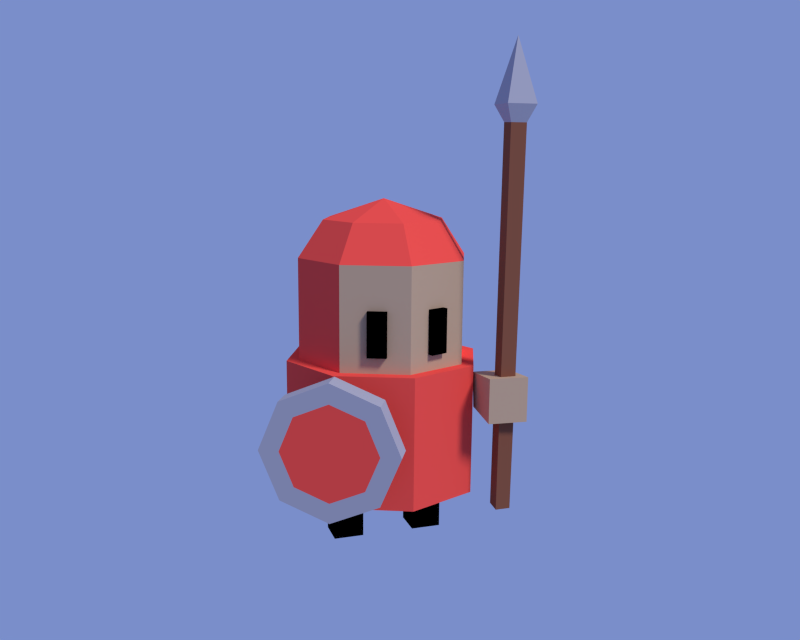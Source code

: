 # Source: solder_human.blend  (saved by Blender 2.75.0; exported with 4.5.12 LTS)
import bpy
from mathutils import Matrix  # noqa: F401  (used for matrix-valued properties, if any)

bpy.ops.wm.read_factory_settings(use_empty=True)
scene = bpy.context.scene
scene.name = 'Scene'

# ---- collections
col_collection_1 = bpy.data.collections.new('Collection 1'); scene.collection.children.link(col_collection_1)
col_collection_2 = bpy.data.collections.new('Collection 2'); scene.collection.children.link(col_collection_2)
col_collection_2.hide_render = True
col_collection_2.hide_viewport = True

# ---- materials (node trees are filled in below, after node groups)
mat_1 = bpy.data.materials.new('1')
mat_1.alpha_threshold = 0.0
mat_1.use_transparent_shadow = False
mat_1.diffuse_color = (1.0, 0.08921, 0.06944, 1.0)
mat_1.roughness = 0.5
mat_1.specular_intensity = 0.0
mat_1.line_color = (0.0, 0.0, 0.0, 1.0)
mat_2 = bpy.data.materials.new('2')
mat_2.alpha_threshold = 0.0
mat_2.use_transparent_shadow = False
mat_2.diffuse_color = (0.5815, 0.3945, 0.2513, 1.0)
mat_2.roughness = 0.5
mat_2.specular_intensity = 0.0
mat_3 = bpy.data.materials.new('3')
mat_3.alpha_threshold = 0.0
mat_3.use_transparent_shadow = False
mat_3.diffuse_color = (0.0, 0.0, 0.0, 1.0)
mat_3.roughness = 0.5
mat_3.specular_intensity = 0.0
mat_4 = bpy.data.materials.new('4')
mat_4.alpha_threshold = 0.0
mat_4.use_transparent_shadow = False
mat_4.diffuse_color = (0.4352, 0.4206, 0.477, 1.0)
mat_4.roughness = 0.5
mat_4.specular_intensity = 0.0
mat_6 = bpy.data.materials.new('6')
mat_6.alpha_threshold = 0.0
mat_6.use_transparent_shadow = False
mat_6.diffuse_color = (0.2582, 0.09306, 0.05286, 1.0)
mat_6.roughness = 0.5
mat_6.specular_intensity = 0.0

# ---- material node trees

# ---- world
world_world = bpy.data.worlds.new('World'); scene.world = world_world
world_world.color = (0.1953, 0.2714, 0.5926)
world_world.use_sun_shadow = False
world_world.sun_shadow_jitter_overblur = 0.0
world_world.cycles.sampling_method = 'MANUAL'
world_world.cycles.sample_map_resolution = 256
world_world.light_settings.ao_factor = 0.8133

# ---- cameras
cam_camera_001 = bpy.data.cameras.new('Camera.001')
cam_camera_001.clip_end = 100.0
cam_camera_001.lens = 35.0
cam_camera_001.sensor_width = 32.0
cam_camera_001.sensor_height = 18.0
cam_camera_001.display_size = 2.0
cam_camera_001.dof.focus_distance = 0.0
cam_camera_001.dof.aperture_fstop = 128.0
cam_camera_001.dof.aperture_blades = 6

# ---- lights
light_spot = bpy.data.lights.new('Spot', 'SUN')
light_spot.transmission_factor = 0.0
light_spot.angle = 0.1993
light_spot.energy = 2.02
light_spot.shadow_buffer_clip_start = 0.5
light_spot.shadow_soft_size = 0.1
light_spot.shadow_cascade_max_distance = 1000.0
light_spot.cycles.use_multiple_importance_sampling = False

# ---- meshes
me_cylinder_003 = bpy.data.meshes.new('Cylinder.003')
me_cylinder_003.from_pydata([(-0.4566, -0.8798, 1.626), (-0.4566, -0.8798, 2.095), (-0.421, -0.7994, 1.626), (-0.421, -0.7994, 2.095), (-0.2616, -0.9663, 1.626), (-0.2616, -0.9663, 2.095), (-0.2259, -0.8859, 1.626), (-0.2259, -0.8859, 2.095)], [], [(1, 3, 2, 0), (7, 5, 4, 6), (5, 1, 0, 4), (0, 2, 6, 4), (5, 7, 3, 1)])
me_cylinder_003.polygons.foreach_set('material_index', [2, 2, 2, 2, 2])
me_cylinder_003.materials.append(mat_1)
me_cylinder_003.materials.append(mat_2)
me_cylinder_003.materials.append(mat_3)
me_cylinder_003.use_remesh_preserve_volume = False
me_cylinder_003.use_remesh_preserve_attributes = False
me_cylinder_003.use_mirror_vertex_groups = False
me_cylinder_003.update()
me_cube_001 = bpy.data.meshes.new('Cube.001')
me_cube_001.from_pydata([(-0.7764, -0.9766, -0.7716), (-0.7764, -0.9766, 0.7763), (-0.6562, 0.6243, -0.6257), (-0.7303, 0.5791, 0.6468), (0.5625, -1.091, -0.7716), (0.5625, -1.091, 0.7763), (0.7091, 0.4863, -0.5903), (0.5989, 0.516, 0.6438), (-0.2639, -0.6435, -4.001), (-0.286, -0.9236, 9.06), (-0.2616, -0.1508, -3.941), (-0.2835, -0.3984, 9.073), (0.2555, -0.646, -4.001), (0.2638, -0.9262, 9.06), (0.2578, -0.1533, -3.941), (0.2663, -0.401, 9.073), (-0.006468, -0.652, 11.73), (0.5047, -1.144, 9.63), (-0.5176, -1.144, 9.63), (-0.5176, -0.122, 9.628), (0.5047, -0.122, 9.628)], [], [(1, 3, 2, 0), (3, 7, 6, 2), (7, 5, 4, 6), (5, 1, 0, 4), (0, 2, 6, 4), (5, 7, 3, 1), (10, 14, 12, 8), (10, 11, 15, 14), (8, 9, 11, 10), (12, 13, 9, 8), (14, 15, 13, 12), (19, 18, 16), (17, 20, 16), (20, 19, 16), (18, 17, 16), (13, 15, 20, 17), (9, 13, 17, 18), (15, 11, 19, 20), (11, 9, 18, 19)])
me_cube_001.polygons.foreach_set('material_index', [1, 1, 1, 1, 1, 1, 3, 3, 3, 3, 3, 2, 2, 2, 2, 2, 2, 2, 2])
me_cube_001.materials.append(mat_1)
me_cube_001.materials.append(mat_2)
me_cube_001.materials.append(mat_4)
me_cube_001.materials.append(mat_6)
me_cube_001.use_remesh_preserve_volume = False
me_cube_001.use_remesh_preserve_attributes = False
me_cube_001.use_mirror_vertex_groups = False
me_cube_001.update()
me_cylinder_002 = bpy.data.meshes.new('Cylinder.002')
me_cylinder_002.from_pydata([(0.4209, 0.1524, -0.5368), (-0.233, 0.1524, -0.5368), (0.3948, 0.1707, 2.696), (-0.2068, 0.1707, 2.696), (0.4209, -0.5015, -0.5472), (-0.233, -0.5015, -0.5472), (0.3948, -0.4212, 1.948), (-0.2068, -0.4212, 1.948), (0.5864, -0.6603, -1.51), (0.7705, -0.219, -1.876), (1.032, -0.219, -1.876), (1.032, -0.1815, 0.289), (0.7715, -0.8442, -1.358), (0.7715, -0.8067, 0.808), (0.1419, -1.103, -1.143), (0.1419, -1.066, 1.023), (-0.4877, -0.8442, -1.358), (-0.4877, -0.8067, 0.808), (-0.7485, -0.219, -1.876), (-0.7485, -0.1815, 0.289), (-0.4877, 0.4061, -2.395), (-0.4877, 0.4436, -0.2299), (0.1419, 0.6651, -2.61), (0.1419, 0.7026, -0.4448), (0.7715, 0.4061, -2.395), (0.7715, 0.4436, -0.2299), (0.1419, -0.8431, -1.358), (-0.3025, -0.6603, -1.51), (-0.4866, -0.219, -1.876), (-0.3025, 0.2223, -2.243), (0.1419, 0.4051, -2.394), (0.5864, 0.2223, -2.243)], [], [(1, 3, 2, 0), (3, 7, 6, 2), (7, 5, 4, 6), (0, 2, 6, 4), (5, 7, 3, 1), (12, 14, 26, 8), (10, 11, 13, 12), (10, 12, 8, 9), (12, 13, 15, 14), (18, 20, 29, 28), (14, 15, 17, 16), (16, 18, 28, 27), (16, 17, 19, 18), (22, 24, 31, 30), (18, 19, 21, 20), (24, 10, 9, 31), (9, 8, 26, 27, 28, 29, 30, 31), (20, 21, 23, 22), (13, 11, 25, 23, 21, 19, 17, 15), (24, 25, 11, 10), (22, 23, 25, 24), (20, 22, 30, 29), (14, 16, 27, 26)])
me_cylinder_002.polygons.foreach_set('material_index', [1, 1, 1, 1, 1, 2, 2, 2, 2, 2, 2, 2, 2, 2, 2, 2, 0, 2, 2, 2, 2, 2, 2])
me_cylinder_002.materials.append(mat_1)
me_cylinder_002.materials.append(mat_2)
me_cylinder_002.materials.append(mat_4)
me_cylinder_002.use_remesh_preserve_volume = False
me_cylinder_002.use_remesh_preserve_attributes = False
me_cylinder_002.use_mirror_vertex_groups = False
me_cylinder_002.update()
me_cylinder_001 = bpy.data.meshes.new('Cylinder.001')
me_cylinder_001.from_pydata([(0.0, 1.0, 1.399), (0.0, 1.0, 2.498), (0.7071, 0.7071, 1.399), (0.7071, 0.7071, 2.498), (1.0, -4.371e-08, 1.399), (1.0, -4.371e-08, 2.498), (0.7071, -0.7071, 1.399), (0.7071, -0.7071, 2.498), (-8.742e-08, -1.0, 1.399), (-8.742e-08, -1.0, 2.498), (-0.7071, -0.7071, 1.399), (-0.7071, -0.7071, 2.498), (-1.0, 1.192e-08, 1.399), (-1.0, 1.192e-08, 2.498), (-0.7071, 0.7071, 1.399), (-0.7071, 0.7071, 2.498), (1.092e-09, 1.147, 1.399), (0.8108, 0.8108, 1.399), (1.147, -5.121e-08, 1.399), (0.8108, -0.8108, 1.399), (-9.915e-08, -1.147, 1.399), (-0.8108, -0.8108, 1.399), (-1.147, 1.258e-08, 1.399), (-0.8108, 0.8108, 1.399), (7.212e-09, 1.147, -0.006379), (0.8108, 0.8108, -0.006379), (1.147, -5.121e-08, -0.006379), (0.8108, -0.8108, -0.006379), (-9.303e-08, -1.147, -0.006379), (-0.8108, -0.8108, -0.006379), (-1.147, 1.258e-08, -0.006379), (-0.8108, 0.8108, -0.006379), (0.5028, 0.5028, 2.895), (-2.529e-09, 0.7111, 2.895), (0.7111, -2.96e-08, 2.895), (0.5028, -0.5028, 2.895), (-6.47e-08, -0.7111, 2.895), (-0.5028, -0.5028, 2.895), (-0.7111, 9.959e-09, 2.895), (-0.5028, 0.5028, 2.895), (-1.863e-08, 0.0, 3.112), (-0.3013, 0.1248, 0.08762), (-0.3013, 0.1248, -0.6087), (-0.3013, -0.2204, 0.08762), (-0.3013, -0.2204, -0.6087), (-0.6505, 0.1248, 0.08762), (-0.6505, 0.1248, -0.6087), (-0.6505, -0.2204, 0.08762), (-0.6505, -0.2204, -0.6087), (0.3112, -0.2204, -0.6087), (0.3112, -0.2204, 0.08762), (0.3112, 0.1248, -0.6087), (0.3112, 0.1248, 0.08762), (0.6604, -0.2204, -0.6087), (0.6604, -0.2204, 0.08762), (0.6604, 0.1248, -0.6087), (0.6604, 0.1248, 0.08762)], [], [(0, 1, 3, 2), (2, 3, 5, 4), (4, 5, 7, 6), (6, 7, 9, 8), (8, 9, 11, 10), (10, 11, 13, 12), (9, 7, 35, 36), (14, 15, 1, 0), (12, 13, 15, 14), (14, 0, 16, 23), (23, 16, 24, 31), (0, 2, 17, 16), (4, 6, 19, 18), (10, 12, 22, 21), (6, 8, 20, 19), (12, 14, 23, 22), (2, 4, 18, 17), (8, 10, 21, 20), (24, 25, 26, 27, 28, 29, 30, 31), (21, 22, 30, 29), (19, 20, 28, 27), (17, 18, 26, 25), (22, 23, 31, 30), (20, 21, 29, 28), (18, 19, 27, 26), (16, 17, 25, 24), (15, 13, 38, 39), (5, 3, 32, 34), (11, 9, 36, 37), (1, 15, 39, 33), (3, 1, 33, 32), (7, 5, 34, 35), (13, 11, 37, 38), (48, 46, 42, 44), (45, 41, 42, 46), (47, 45, 46, 48), (43, 41, 45, 47), (43, 47, 48, 44), (41, 43, 44, 42), (50, 52, 51, 49), (52, 56, 55, 51), (56, 54, 53, 55), (54, 50, 49, 53), (49, 51, 55, 53), (54, 56, 52, 50), (39, 38, 40), (37, 36, 40), (35, 34, 40), (32, 33, 40), (33, 39, 40), (38, 37, 40), (36, 35, 40), (34, 32, 40)])
me_cylinder_001.polygons.foreach_set('material_index', [0, 0, 0, 1, 1, 0, 0, 0, 0, 0, 0, 0, 0, 0, 0, 0, 0, 0, 0, 0, 0, 0, 0, 0, 0, 0, 0, 0, 0, 0, 0, 0, 0, 2, 2, 2, 2, 2, 2, 2, 2, 2, 2, 2, 2, 0, 0, 0, 0, 0, 0, 0, 0])
me_cylinder_001.materials.append(mat_1)
me_cylinder_001.materials.append(mat_2)
me_cylinder_001.materials.append(mat_3)
me_cylinder_001.materials.append(mat_4)
me_cylinder_001.use_remesh_preserve_volume = False
me_cylinder_001.use_remesh_preserve_attributes = False
me_cylinder_001.use_mirror_vertex_groups = False
me_cylinder_001.update()
me_cylinder_004 = bpy.data.meshes.new('Cylinder.004')
me_cylinder_004.from_pydata([(-0.5967, -0.834, 1.776), (-0.2506, -0.9527, 2.096), (-0.5644, -0.7523, 1.772), (-0.2183, -0.871, 2.092), (-0.4643, -0.8947, 1.63), (-0.1182, -1.013, 1.949), (-0.432, -0.813, 1.626), (-0.08584, -0.9318, 1.945), (-0.4214, -0.884, 2.108), (-0.1322, -1.0, 1.741), (-0.3918, -0.8012, 2.105), (-0.1026, -0.9175, 1.738), (-0.5799, -0.8318, 1.983), (-0.2907, -0.9481, 1.616), (-0.5504, -0.749, 1.98), (-0.2612, -0.8653, 1.614)], [], [(1, 3, 2, 0), (7, 5, 4, 6), (5, 1, 0, 4), (0, 2, 6, 4), (5, 7, 3, 1), (9, 11, 10, 8), (15, 13, 12, 14), (13, 9, 8, 12), (8, 10, 14, 12), (13, 15, 11, 9)])
me_cylinder_004.polygons.foreach_set('material_index', [2, 2, 2, 2, 2, 2, 2, 2, 2, 2])
me_cylinder_004.materials.append(mat_1)
me_cylinder_004.materials.append(mat_2)
me_cylinder_004.materials.append(mat_3)
me_cylinder_004.use_remesh_preserve_volume = False
me_cylinder_004.use_remesh_preserve_attributes = False
me_cylinder_004.use_mirror_vertex_groups = False
me_cylinder_004.update()

# ---- objects
ob_spot = bpy.data.objects.new('Spot', light_spot)
ob_camera = bpy.data.objects.new('Camera', cam_camera_001)
ob_cylinder_002 = bpy.data.objects.new('Cylinder.002', me_cylinder_003)
ob_cube = bpy.data.objects.new('Cube', me_cube_001)
ob_cylinder_001 = bpy.data.objects.new('Cylinder.001', me_cylinder_002)
ob_cylinder = bpy.data.objects.new('Cylinder', me_cylinder_001)
ob_cylinder_003 = bpy.data.objects.new('Cylinder.003', me_cylinder_004)

# ---- transforms, parenting, visibility, modifiers, constraints
ob_spot.location = (5.49, -10.47, 13.2)
ob_spot.rotation_euler = (0.5583, 0.4548, -0.07709)
ob_spot.lineart.crease_threshold = 0.0
ob_camera.location = (-2.668, -8.601, 3.466)
ob_camera.rotation_euler = (1.378, -0.008781, -0.3187)
ob_camera.lineart.crease_threshold = 0.0
ob_cylinder_002.location = (0.0, 0.0, -0.05089)
ob_cylinder_002.scale = (0.8977, 0.8977, 0.9559)
ob_cylinder_002.lineart.crease_threshold = 0.0
_m = ob_cylinder_002.modifiers.new('Mirror', 'MIRROR')
ob_cube.location = (0.9733, -0.8074, 1.061)
ob_cube.scale = (0.2935, 0.2935, 0.2935)
ob_cube.lineart.crease_threshold = 0.0
ob_cylinder_001.location = (-0.8944, -0.8908, 0.8189)
ob_cylinder_001.rotation_euler = (-0.9781, 1.571, 0.0)
ob_cylinder_001.scale = (0.7605, 0.7605, 0.1098)
ob_cylinder_001.lineart.crease_threshold = 0.0
ob_cylinder.location = (0.0, 0.0, 0.0)
ob_cylinder.scale = (0.8977, 0.8977, 0.9559)
ob_cylinder.lineart.crease_threshold = 0.0
ob_cylinder_003.location = (0.0, 0.0, -0.05089)
ob_cylinder_003.scale = (0.8977, 0.8977, 0.9559)
ob_cylinder_003.lineart.crease_threshold = 0.0
_m = ob_cylinder_003.modifiers.new('Mirror', 'MIRROR')

# ---- collection membership
col_collection_1.objects.link(ob_spot)
col_collection_1.objects.link(ob_camera)
col_collection_1.objects.link(ob_cylinder_002)
col_collection_1.objects.link(ob_cube)
col_collection_1.objects.link(ob_cylinder_001)
col_collection_1.objects.link(ob_cylinder)
col_collection_2.objects.link(ob_cylinder_003)

# ---- scene / render settings (as saved in the file)
scene.camera = ob_camera
scene.frame_start = 1; scene.frame_end = 250; scene.frame_set(1)
scene.render.engine = 'BLENDER_EEVEE_NEXT'
scene.render.resolution_x = 1000
scene.render.resolution_y = 800
scene.render.dither_intensity = 0.0
scene.cycles.use_denoising = False
scene.cycles.samples = 10
scene.cycles.sampling_pattern = 'TABULATED_SOBOL'
scene.cycles.light_sampling_threshold = 0.0
scene.cycles.use_adaptive_sampling = False
scene.cycles.use_light_tree = False
scene.cycles.blur_glossy = 0.0
scene.cycles.pixel_filter_type = 'GAUSSIAN'
scene.cycles.sample_clamp_indirect = 0.0
scene.view_settings.view_transform = 'Standard'
bpy.context.view_layer.update()
